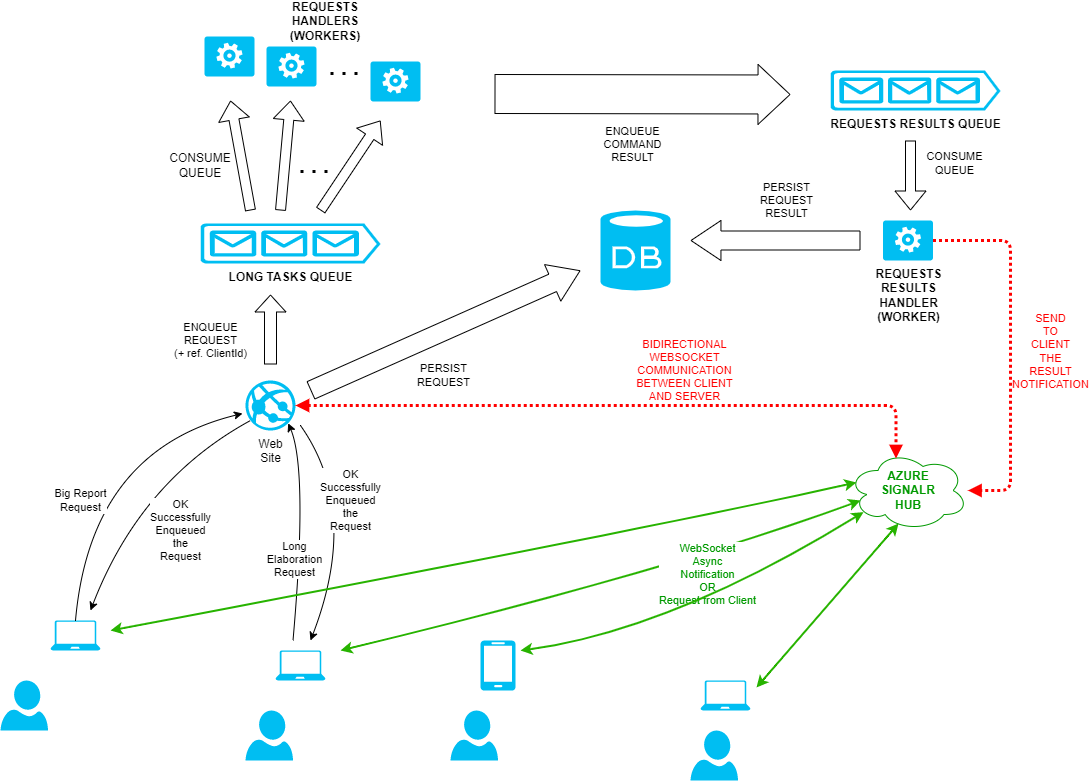

The diagram above was exported from draw.io. Its source (the exported page's mxGraphModel, read from the mxfile embedded in the PNG):
<mxGraphModel dx="1050" dy="629" grid="1" gridSize="10" guides="1" tooltips="1" connect="1" arrows="1" fold="1" page="1" pageScale="1" pageWidth="1169" pageHeight="827" math="0" shadow="0">
  <root>
    <mxCell id="0" />
    <mxCell id="1" parent="0" />
    <mxCell id="JJulHIe-GQwOmJBqDQSy-1" value="" style="verticalLabelPosition=bottom;html=1;verticalAlign=top;align=center;strokeColor=none;fillColor=#00BEF2;shape=mxgraph.azure.worker_role;" parent="1" vertex="1">
      <mxGeometry x="336" y="66" width="50" height="40" as="geometry" />
    </mxCell>
    <mxCell id="JJulHIe-GQwOmJBqDQSy-2" value="Web&lt;br&gt;Site" style="verticalLabelPosition=bottom;html=1;verticalAlign=top;align=center;strokeColor=none;fillColor=#00BEF2;shape=mxgraph.azure.azure_website;pointerEvents=1;" parent="1" vertex="1">
      <mxGeometry x="315" y="400" width="50" height="50" as="geometry" />
    </mxCell>
    <mxCell id="JJulHIe-GQwOmJBqDQSy-3" value="" style="verticalLabelPosition=bottom;html=1;verticalAlign=top;align=center;strokeColor=none;fillColor=#00BEF2;shape=mxgraph.azure.database;" parent="1" vertex="1">
      <mxGeometry x="670" y="230" width="70" height="80" as="geometry" />
    </mxCell>
    <mxCell id="JJulHIe-GQwOmJBqDQSy-4" value="" style="verticalLabelPosition=bottom;html=1;verticalAlign=top;align=center;strokeColor=none;fillColor=#00BEF2;shape=mxgraph.azure.laptop;pointerEvents=1;" parent="1" vertex="1">
      <mxGeometry x="120" y="640" width="50" height="30" as="geometry" />
    </mxCell>
    <mxCell id="JJulHIe-GQwOmJBqDQSy-7" value="LONG TASKS QUEUE" style="verticalLabelPosition=bottom;html=1;verticalAlign=top;align=center;strokeColor=none;fillColor=#00BEF2;shape=mxgraph.azure.queue_generic;pointerEvents=1;fontStyle=1" parent="1" vertex="1">
      <mxGeometry x="270" y="243" width="180" height="40" as="geometry" />
    </mxCell>
    <mxCell id="JJulHIe-GQwOmJBqDQSy-10" value="" style="verticalLabelPosition=bottom;html=1;verticalAlign=top;align=center;strokeColor=none;fillColor=#00BEF2;shape=mxgraph.azure.user;" parent="1" vertex="1">
      <mxGeometry x="70" y="700" width="47.5" height="50" as="geometry" />
    </mxCell>
    <mxCell id="JJulHIe-GQwOmJBqDQSy-11" value="" style="verticalLabelPosition=bottom;html=1;verticalAlign=top;align=center;strokeColor=none;fillColor=#00BEF2;shape=mxgraph.azure.mobile;pointerEvents=1;" parent="1" vertex="1">
      <mxGeometry x="550" y="660" width="35" height="50" as="geometry" />
    </mxCell>
    <mxCell id="JJulHIe-GQwOmJBqDQSy-12" value="" style="verticalLabelPosition=bottom;html=1;verticalAlign=top;align=center;strokeColor=none;fillColor=#00BEF2;shape=mxgraph.azure.user;" parent="1" vertex="1">
      <mxGeometry x="520" y="730" width="47.5" height="50" as="geometry" />
    </mxCell>
    <mxCell id="JJulHIe-GQwOmJBqDQSy-13" value="" style="verticalLabelPosition=bottom;html=1;verticalAlign=top;align=center;strokeColor=none;fillColor=#00BEF2;shape=mxgraph.azure.user;" parent="1" vertex="1">
      <mxGeometry x="315" y="730" width="47.5" height="50" as="geometry" />
    </mxCell>
    <mxCell id="JJulHIe-GQwOmJBqDQSy-14" value="" style="verticalLabelPosition=bottom;html=1;verticalAlign=top;align=center;strokeColor=none;fillColor=#00BEF2;shape=mxgraph.azure.laptop;pointerEvents=1;" parent="1" vertex="1">
      <mxGeometry x="345" y="670" width="50" height="30" as="geometry" />
    </mxCell>
    <mxCell id="JJulHIe-GQwOmJBqDQSy-15" value="" style="verticalLabelPosition=bottom;html=1;verticalAlign=top;align=center;strokeColor=none;fillColor=#00BEF2;shape=mxgraph.azure.laptop;pointerEvents=1;" parent="1" vertex="1">
      <mxGeometry x="770" y="700" width="50" height="30" as="geometry" />
    </mxCell>
    <mxCell id="JJulHIe-GQwOmJBqDQSy-16" value="" style="verticalLabelPosition=bottom;html=1;verticalAlign=top;align=center;strokeColor=none;fillColor=#00BEF2;shape=mxgraph.azure.user;" parent="1" vertex="1">
      <mxGeometry x="760" y="750" width="47.5" height="50" as="geometry" />
    </mxCell>
    <mxCell id="JJulHIe-GQwOmJBqDQSy-21" value="Big Report&lt;br&gt;Request" style="curved=1;endArrow=classic;html=1;rounded=0;entryX=-0.06;entryY=0.66;entryDx=0;entryDy=0;entryPerimeter=0;exitX=0.5;exitY=0;exitDx=0;exitDy=0;exitPerimeter=0;" parent="1" source="JJulHIe-GQwOmJBqDQSy-4" target="JJulHIe-GQwOmJBqDQSy-2" edge="1">
      <mxGeometry x="-0.2664" y="6" width="50" height="50" relative="1" as="geometry">
        <mxPoint x="140" y="640" as="sourcePoint" />
        <mxPoint x="190" y="590" as="targetPoint" />
        <Array as="points">
          <mxPoint x="160" y="470" />
        </Array>
        <mxPoint as="offset" />
      </mxGeometry>
    </mxCell>
    <mxCell id="JJulHIe-GQwOmJBqDQSy-23" value="ENQUEUE&lt;br&gt;REQUEST&lt;br&gt;(+ ref. ClientId)" style="shape=flexArrow;endArrow=classic;html=1;rounded=0;endWidth=18;endSize=5.33;width=12;" parent="1" edge="1">
      <mxGeometry x="-0.3143" y="60" width="50" height="50" relative="1" as="geometry">
        <mxPoint x="340" y="384" as="sourcePoint" />
        <mxPoint x="340" y="314" as="targetPoint" />
        <mxPoint as="offset" />
      </mxGeometry>
    </mxCell>
    <mxCell id="JJulHIe-GQwOmJBqDQSy-25" value="OK&lt;br style=&quot;border-color: var(--border-color);&quot;&gt;Successfully&lt;br style=&quot;border-color: var(--border-color);&quot;&gt;Enqueued&lt;br style=&quot;border-color: var(--border-color);&quot;&gt;the&lt;br style=&quot;border-color: var(--border-color);&quot;&gt;Request" style="curved=1;endArrow=classic;html=1;rounded=0;" parent="1" edge="1">
      <mxGeometry x="0.1914" y="55" width="50" height="50" relative="1" as="geometry">
        <mxPoint x="320" y="440" as="sourcePoint" />
        <mxPoint x="160" y="630" as="targetPoint" />
        <Array as="points">
          <mxPoint x="210" y="500" />
        </Array>
        <mxPoint as="offset" />
      </mxGeometry>
    </mxCell>
    <mxCell id="JJulHIe-GQwOmJBqDQSy-26" value="Long&lt;br&gt;Elaboration&lt;br&gt;Request" style="curved=1;endArrow=classic;html=1;rounded=0;entryX=0.855;entryY=0.855;entryDx=0;entryDy=0;entryPerimeter=0;exitX=0.5;exitY=0;exitDx=0;exitDy=0;exitPerimeter=0;" parent="1" target="JJulHIe-GQwOmJBqDQSy-2" edge="1">
      <mxGeometry x="-0.2664" y="6" width="50" height="50" relative="1" as="geometry">
        <mxPoint x="362.5" y="660" as="sourcePoint" />
        <mxPoint x="529.5" y="453" as="targetPoint" />
        <Array as="points">
          <mxPoint x="377.5" y="490" />
        </Array>
        <mxPoint as="offset" />
      </mxGeometry>
    </mxCell>
    <mxCell id="JJulHIe-GQwOmJBqDQSy-27" value="OK&lt;br&gt;Successfully&lt;br&gt;Enqueued&lt;br&gt;the&lt;br&gt;Request" style="curved=1;endArrow=classic;html=1;rounded=0;exitX=1.1;exitY=0.9;exitDx=0;exitDy=0;exitPerimeter=0;" parent="1" source="JJulHIe-GQwOmJBqDQSy-2" edge="1">
      <mxGeometry x="-0.2594" y="-2" width="50" height="50" relative="1" as="geometry">
        <mxPoint x="540" y="470" as="sourcePoint" />
        <mxPoint x="380" y="660" as="targetPoint" />
        <Array as="points">
          <mxPoint x="430" y="530" />
        </Array>
        <mxPoint as="offset" />
      </mxGeometry>
    </mxCell>
    <mxCell id="JJulHIe-GQwOmJBqDQSy-28" value="" style="verticalLabelPosition=bottom;html=1;verticalAlign=top;align=center;strokeColor=none;fillColor=#00BEF2;shape=mxgraph.azure.worker_role;" parent="1" vertex="1">
      <mxGeometry x="440" y="81" width="50" height="40" as="geometry" />
    </mxCell>
    <mxCell id="JJulHIe-GQwOmJBqDQSy-29" value="" style="verticalLabelPosition=bottom;html=1;verticalAlign=top;align=center;strokeColor=none;fillColor=#00BEF2;shape=mxgraph.azure.worker_role;" parent="1" vertex="1">
      <mxGeometry x="274" y="56" width="50" height="40" as="geometry" />
    </mxCell>
    <mxCell id="JJulHIe-GQwOmJBqDQSy-30" value="" style="endArrow=none;dashed=1;html=1;dashPattern=1 3;strokeWidth=3;rounded=0;" parent="1" edge="1">
      <mxGeometry width="50" height="50" relative="1" as="geometry">
        <mxPoint x="400" y="93" as="sourcePoint" />
        <mxPoint x="430" y="93" as="targetPoint" />
      </mxGeometry>
    </mxCell>
    <mxCell id="JJulHIe-GQwOmJBqDQSy-31" value="REQUESTS&lt;br&gt;HANDLERS &lt;br&gt;(WORKERS)" style="text;html=1;strokeColor=none;fillColor=none;align=center;verticalAlign=middle;whiteSpace=wrap;rounded=0;fontStyle=1" parent="1" vertex="1">
      <mxGeometry x="365" y="26" width="60" height="30" as="geometry" />
    </mxCell>
    <mxCell id="JJulHIe-GQwOmJBqDQSy-32" value="" style="shape=flexArrow;endArrow=classic;html=1;rounded=0;" parent="1" edge="1">
      <mxGeometry width="50" height="50" relative="1" as="geometry">
        <mxPoint x="320" y="230" as="sourcePoint" />
        <mxPoint x="300" y="120" as="targetPoint" />
      </mxGeometry>
    </mxCell>
    <mxCell id="JJulHIe-GQwOmJBqDQSy-34" value="" style="shape=flexArrow;endArrow=classic;html=1;rounded=0;" parent="1" edge="1">
      <mxGeometry width="50" height="50" relative="1" as="geometry">
        <mxPoint x="350" y="230" as="sourcePoint" />
        <mxPoint x="360" y="120" as="targetPoint" />
      </mxGeometry>
    </mxCell>
    <mxCell id="JJulHIe-GQwOmJBqDQSy-35" value="" style="shape=flexArrow;endArrow=classic;html=1;rounded=0;" parent="1" edge="1">
      <mxGeometry width="50" height="50" relative="1" as="geometry">
        <mxPoint x="390" y="230" as="sourcePoint" />
        <mxPoint x="450" y="140" as="targetPoint" />
      </mxGeometry>
    </mxCell>
    <mxCell id="JJulHIe-GQwOmJBqDQSy-36" value="" style="endArrow=none;dashed=1;html=1;dashPattern=1 3;strokeWidth=3;rounded=0;" parent="1" edge="1">
      <mxGeometry width="50" height="50" relative="1" as="geometry">
        <mxPoint x="370" y="191" as="sourcePoint" />
        <mxPoint x="400" y="191" as="targetPoint" />
      </mxGeometry>
    </mxCell>
    <mxCell id="JJulHIe-GQwOmJBqDQSy-37" value="ENQUEUE&lt;br&gt;COMMAND&lt;br&gt;RESULT" style="shape=flexArrow;endArrow=classic;html=1;rounded=0;width=39;endSize=10.33;" parent="1" edge="1">
      <mxGeometry x="-0.0644" y="-50" width="50" height="50" relative="1" as="geometry">
        <mxPoint x="564" y="113.5" as="sourcePoint" />
        <mxPoint x="860" y="114" as="targetPoint" />
        <mxPoint as="offset" />
      </mxGeometry>
    </mxCell>
    <mxCell id="JJulHIe-GQwOmJBqDQSy-38" value="REQUESTS RESULTS QUEUE" style="verticalLabelPosition=bottom;html=1;verticalAlign=top;align=center;strokeColor=none;fillColor=#00BEF2;shape=mxgraph.azure.queue_generic;pointerEvents=1;fontStyle=1" parent="1" vertex="1">
      <mxGeometry x="900" y="90" width="170" height="40" as="geometry" />
    </mxCell>
    <mxCell id="JJulHIe-GQwOmJBqDQSy-39" value="PERSIST&lt;br&gt;REQUEST&lt;br&gt;RESULT" style="shape=flexArrow;endArrow=classic;html=1;rounded=0;width=19;endSize=9.65;" parent="1" edge="1">
      <mxGeometry x="-0.1333" y="-40" width="50" height="50" relative="1" as="geometry">
        <mxPoint x="930" y="260" as="sourcePoint" />
        <mxPoint x="760" y="260" as="targetPoint" />
        <mxPoint as="offset" />
      </mxGeometry>
    </mxCell>
    <mxCell id="JJulHIe-GQwOmJBqDQSy-40" value="REQUESTS&lt;br&gt;RESULTS&lt;br&gt;HANDLER&lt;br&gt;(WORKER)" style="verticalLabelPosition=bottom;html=1;verticalAlign=top;align=center;strokeColor=none;fillColor=#00BEF2;shape=mxgraph.azure.worker_role;fontStyle=1" parent="1" vertex="1">
      <mxGeometry x="952.5" y="240" width="50" height="40" as="geometry" />
    </mxCell>
    <mxCell id="JJulHIe-GQwOmJBqDQSy-41" value="CONSUME&lt;br&gt;QUEUE" style="shape=flexArrow;endArrow=classic;html=1;rounded=0;" parent="1" edge="1">
      <mxGeometry x="-0.3333" y="44" width="50" height="50" relative="1" as="geometry">
        <mxPoint x="980" y="160" as="sourcePoint" />
        <mxPoint x="980" y="230" as="targetPoint" />
        <mxPoint as="offset" />
      </mxGeometry>
    </mxCell>
    <mxCell id="JJulHIe-GQwOmJBqDQSy-42" value="CONSUME&lt;br&gt;QUEUE" style="text;html=1;strokeColor=none;fillColor=none;align=center;verticalAlign=middle;whiteSpace=wrap;rounded=0;" parent="1" vertex="1">
      <mxGeometry x="240" y="170" width="60" height="30" as="geometry" />
    </mxCell>
    <mxCell id="JJulHIe-GQwOmJBqDQSy-44" value="PERSIST&lt;br&gt;REQUEST" style="shape=flexArrow;endArrow=classic;html=1;rounded=0;width=19;endSize=9.65;" parent="1" edge="1">
      <mxGeometry x="-0.1333" y="-40" width="50" height="50" relative="1" as="geometry">
        <mxPoint x="380" y="410" as="sourcePoint" />
        <mxPoint x="650" y="290" as="targetPoint" />
        <mxPoint as="offset" />
      </mxGeometry>
    </mxCell>
    <mxCell id="JJulHIe-GQwOmJBqDQSy-45" value="AZURE&lt;br&gt;SIGNALR&lt;br&gt;HUB" style="ellipse;shape=cloud;whiteSpace=wrap;html=1;fontColor=#009900;strokeColor=#009900;fontStyle=1" parent="1" vertex="1">
      <mxGeometry x="917.5" y="470" width="120" height="80" as="geometry" />
    </mxCell>
    <mxCell id="JJulHIe-GQwOmJBqDQSy-48" value="" style="curved=1;endArrow=classic;html=1;rounded=0;strokeColor=#27b300;strokeWidth=2;fontColor=#009900;startArrow=classic;startFill=1;exitX=0.07;exitY=0.4;exitDx=0;exitDy=0;exitPerimeter=0;" parent="1" source="JJulHIe-GQwOmJBqDQSy-45" edge="1">
      <mxGeometry width="50" height="50" relative="1" as="geometry">
        <mxPoint x="900" y="500" as="sourcePoint" />
        <mxPoint x="180" y="650" as="targetPoint" />
        <Array as="points">
          <mxPoint x="710" y="550" />
        </Array>
      </mxGeometry>
    </mxCell>
    <mxCell id="JJulHIe-GQwOmJBqDQSy-49" value="WebSocket&lt;br style=&quot;border-color: var(--border-color);&quot;&gt;Async&lt;br style=&quot;border-color: var(--border-color);&quot;&gt;Notification&lt;br style=&quot;border-color: var(--border-color);&quot;&gt;OR&lt;br style=&quot;border-color: var(--border-color);&quot;&gt;Request from Client" style="curved=1;endArrow=classic;html=1;rounded=0;strokeColor=#27b300;strokeWidth=2;exitX=0.104;exitY=0.625;exitDx=0;exitDy=0;exitPerimeter=0;fontColor=#009900;startArrow=classic;startFill=1;" parent="1" source="JJulHIe-GQwOmJBqDQSy-45" edge="1">
      <mxGeometry x="-0.3782" y="17" width="50" height="50" relative="1" as="geometry">
        <mxPoint x="920" y="480" as="sourcePoint" />
        <mxPoint x="410" y="670" as="targetPoint" />
        <Array as="points">
          <mxPoint x="740" y="590" />
        </Array>
        <mxPoint as="offset" />
      </mxGeometry>
    </mxCell>
    <mxCell id="JJulHIe-GQwOmJBqDQSy-50" value="" style="curved=1;endArrow=classic;html=1;rounded=0;strokeColor=#27b300;strokeWidth=2;exitX=0.13;exitY=0.77;exitDx=0;exitDy=0;exitPerimeter=0;fontColor=#009900;startArrow=classic;startFill=1;" parent="1" source="JJulHIe-GQwOmJBqDQSy-45" edge="1">
      <mxGeometry x="-0.3779" y="47" width="50" height="50" relative="1" as="geometry">
        <mxPoint x="931" y="510" as="sourcePoint" />
        <mxPoint x="590" y="670" as="targetPoint" />
        <Array as="points">
          <mxPoint x="740" y="650" />
        </Array>
        <mxPoint as="offset" />
      </mxGeometry>
    </mxCell>
    <mxCell id="JJulHIe-GQwOmJBqDQSy-51" value="" style="curved=1;endArrow=classic;html=1;rounded=0;strokeColor=#27b300;strokeWidth=2;entryX=1.12;entryY=0.233;entryDx=0;entryDy=0;entryPerimeter=0;exitX=0.421;exitY=0.913;exitDx=0;exitDy=0;exitPerimeter=0;fontColor=#009900;startArrow=classic;startFill=1;" parent="1" source="JJulHIe-GQwOmJBqDQSy-45" target="JJulHIe-GQwOmJBqDQSy-15" edge="1">
      <mxGeometry x="-0.2347" y="38" width="50" height="50" relative="1" as="geometry">
        <mxPoint x="960" y="538" as="sourcePoint" />
        <mxPoint x="850" y="660" as="targetPoint" />
        <Array as="points" />
        <mxPoint as="offset" />
      </mxGeometry>
    </mxCell>
    <mxCell id="JJulHIe-GQwOmJBqDQSy-53" value="BIDIRECTIONAL&lt;br&gt;WEBSOCKET&lt;br&gt;COMMUNICATION&lt;br&gt;BETWEEN CLIENT&lt;br&gt;AND SERVER" style="endArrow=block;html=1;rounded=1;edgeStyle=orthogonalEdgeStyle;entryX=0.4;entryY=0.1;entryDx=0;entryDy=0;entryPerimeter=0;exitX=1;exitY=0.5;exitDx=0;exitDy=0;exitPerimeter=0;strokeColor=#FF0000;strokeWidth=3;dashed=1;dashPattern=1 1;labelBackgroundColor=none;fontColor=#FF0000;startArrow=block;startFill=1;endFill=1;" parent="1" source="JJulHIe-GQwOmJBqDQSy-2" target="JJulHIe-GQwOmJBqDQSy-45" edge="1">
      <mxGeometry x="0.1892" y="35" width="50" height="50" relative="1" as="geometry">
        <mxPoint x="570" y="420" as="sourcePoint" />
        <mxPoint x="620" y="370" as="targetPoint" />
        <Array as="points">
          <mxPoint x="966" y="425" />
        </Array>
        <mxPoint as="offset" />
      </mxGeometry>
    </mxCell>
    <mxCell id="JJulHIe-GQwOmJBqDQSy-54" value="SEND&lt;br style=&quot;border-color: var(--border-color);&quot;&gt;TO&lt;br style=&quot;border-color: var(--border-color);&quot;&gt;CLIENT&lt;br style=&quot;border-color: var(--border-color);&quot;&gt;THE&lt;br style=&quot;border-color: var(--border-color);&quot;&gt;RESULT&lt;br style=&quot;border-color: var(--border-color);&quot;&gt;NOTIFICATION" style="endArrow=block;html=1;edgeStyle=orthogonalEdgeStyle;strokeColor=#FF0000;strokeWidth=3;dashed=1;dashPattern=1 1;labelBackgroundColor=none;fontColor=#FF0000;startArrow=none;startFill=0;endFill=1;rounded=1;" parent="1" source="JJulHIe-GQwOmJBqDQSy-40" target="JJulHIe-GQwOmJBqDQSy-45" edge="1">
      <mxGeometry x="0.0135" y="40" width="50" height="50" relative="1" as="geometry">
        <mxPoint x="670" y="370" as="sourcePoint" />
        <mxPoint x="1253" y="435" as="targetPoint" />
        <Array as="points">
          <mxPoint x="1080" y="260" />
          <mxPoint x="1080" y="510" />
        </Array>
        <mxPoint y="1" as="offset" />
      </mxGeometry>
    </mxCell>
  </root>
</mxGraphModel>